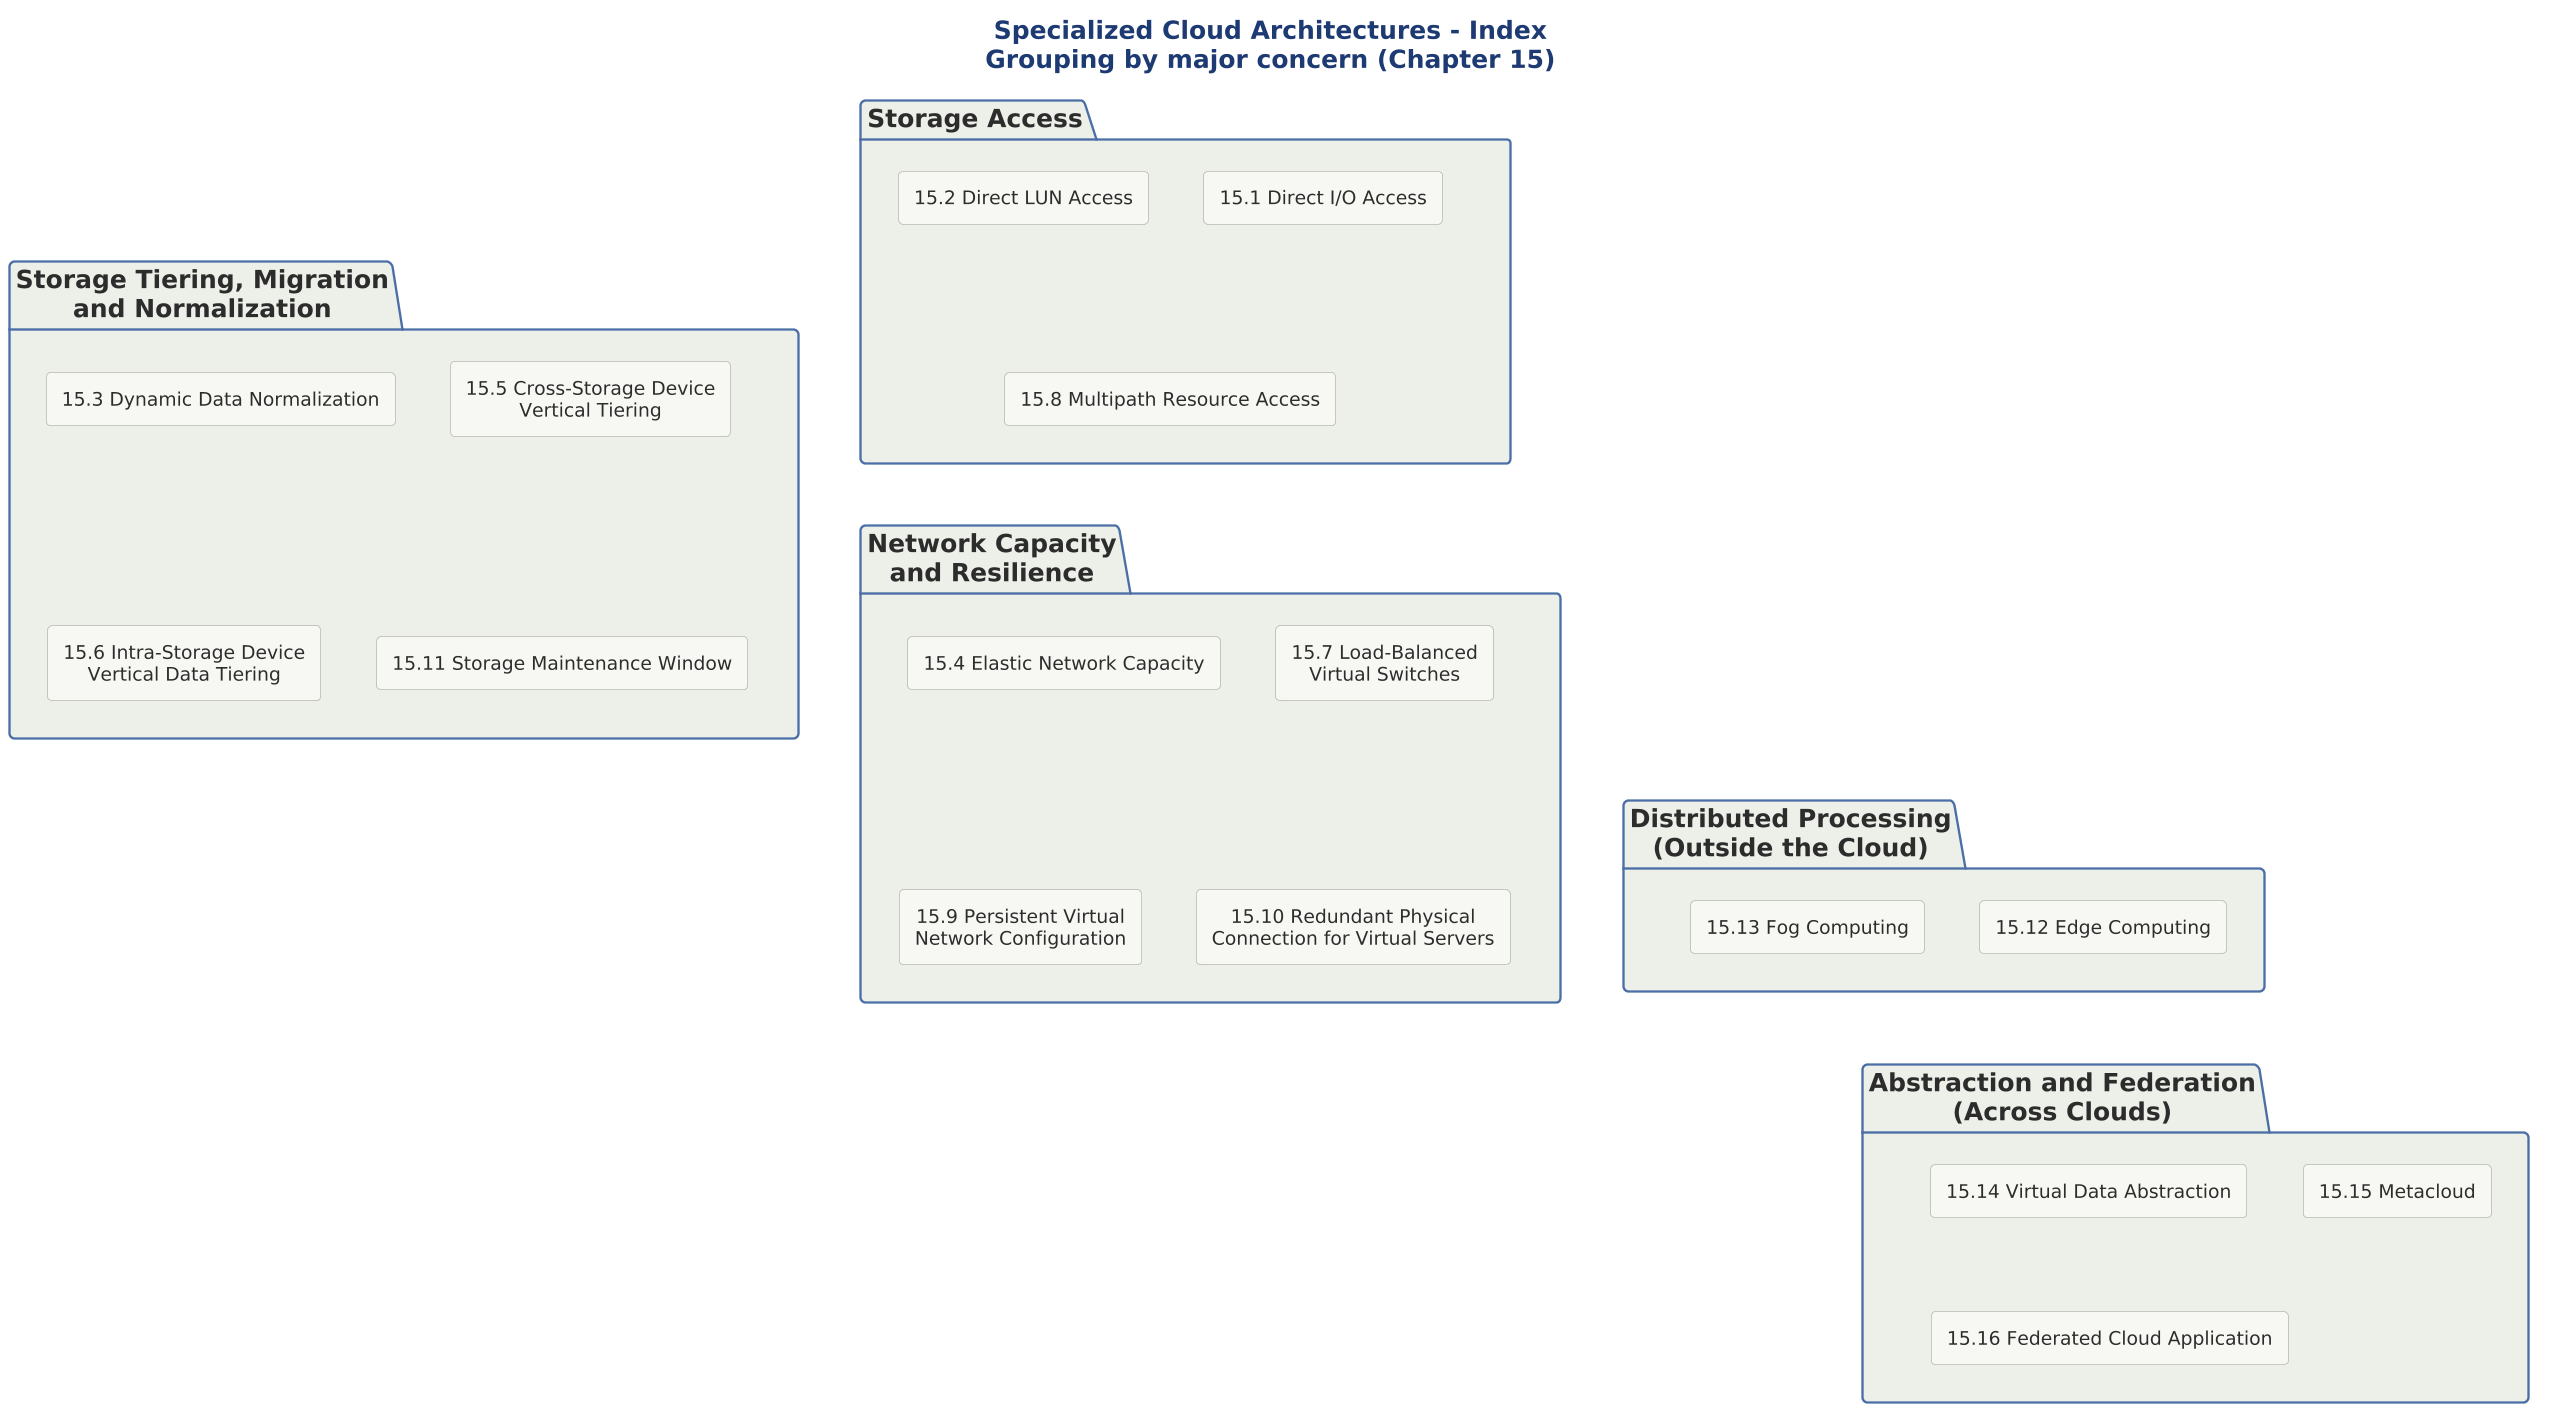

The diagram above was rendered by PlantUML. Its source (embedded in the PNG):
@startuml

scale 1.5625



!include ../../../../../../tooling/styles/plantuml/structural/package-diagram-style.iuml

title Specialized Cloud Architectures - Index\nGrouping by major concern (Chapter 15)

package "Storage Access" as g1 {
  rectangle "15.1 Direct I/O Access" as a1
  rectangle "15.2 Direct LUN Access" as a2
  rectangle "15.8 Multipath Resource Access" as a8
}

package "Storage Tiering, Migration\nand Normalization" as g2 {
  rectangle "15.3 Dynamic Data Normalization" as a3
  rectangle "15.5 Cross-Storage Device\nVertical Tiering" as a5
  rectangle "15.6 Intra-Storage Device\nVertical Data Tiering" as a6
  rectangle "15.11 Storage Maintenance Window" as a11
}

package "Network Capacity\nand Resilience" as g3 {
  rectangle "15.4 Elastic Network Capacity" as a4
  rectangle "15.7 Load-Balanced\nVirtual Switches" as a7
  rectangle "15.9 Persistent Virtual\nNetwork Configuration" as a9
  rectangle "15.10 Redundant Physical\nConnection for Virtual Servers" as a10
}

package "Distributed Processing\n(Outside the Cloud)" as g4 {
  rectangle "15.12 Edge Computing" as a12
  rectangle "15.13 Fog Computing" as a13
}

package "Abstraction and Federation\n(Across Clouds)" as g5 {
  rectangle "15.14 Virtual Data Abstraction" as a14
  rectangle "15.15 Metacloud" as a15
  rectangle "15.16 Federated Cloud Application" as a16
}

g1 -[hidden]down- g2
g3 -[hidden]down- g4
g4 -[hidden]down- g5
g1 -[hidden]right- g3

@enduml